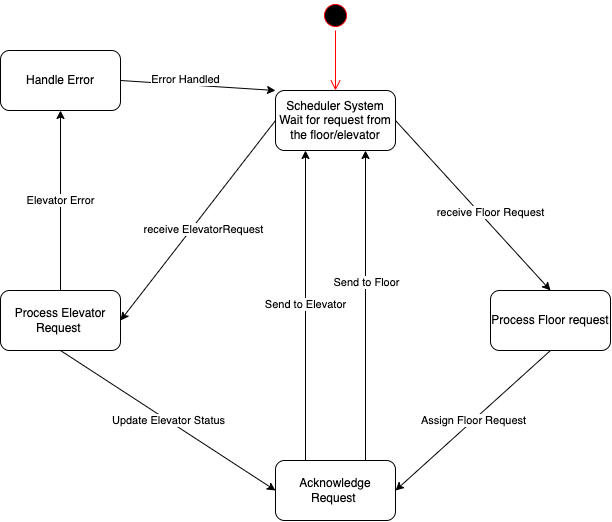

The diagram above was exported from draw.io. Its source (the exported page's mxGraphModel, read from the mxfile embedded in the PNG):
<mxGraphModel dx="1380" dy="699" grid="1" gridSize="10" guides="1" tooltips="1" connect="1" arrows="1" fold="1" page="1" pageScale="1" pageWidth="850" pageHeight="1100" math="0" shadow="0">
  <root>
    <mxCell id="0" />
    <mxCell id="1" parent="0" />
    <mxCell id="EXlg_fBkCpEAJjNlTDQS-1" value="" style="ellipse;html=1;shape=startState;fillColor=#000000;strokeColor=#ff0000;" vertex="1" parent="1">
      <mxGeometry x="410" y="30" width="30" height="30" as="geometry" />
    </mxCell>
    <mxCell id="EXlg_fBkCpEAJjNlTDQS-2" value="" style="edgeStyle=orthogonalEdgeStyle;html=1;verticalAlign=bottom;endArrow=open;endSize=8;strokeColor=#ff0000;rounded=0;" edge="1" source="EXlg_fBkCpEAJjNlTDQS-1" parent="1">
      <mxGeometry relative="1" as="geometry">
        <mxPoint x="425" y="120" as="targetPoint" />
      </mxGeometry>
    </mxCell>
    <mxCell id="EXlg_fBkCpEAJjNlTDQS-3" value="Scheduler System&lt;br&gt;Wait for request from the floor/elevator" style="rounded=1;whiteSpace=wrap;html=1;" vertex="1" parent="1">
      <mxGeometry x="365" y="120" width="120" height="60" as="geometry" />
    </mxCell>
    <mxCell id="EXlg_fBkCpEAJjNlTDQS-4" value="Process Elevator Request&amp;nbsp;" style="rounded=1;whiteSpace=wrap;html=1;" vertex="1" parent="1">
      <mxGeometry x="90" y="320" width="120" height="60" as="geometry" />
    </mxCell>
    <mxCell id="EXlg_fBkCpEAJjNlTDQS-5" value="" style="endArrow=classic;html=1;rounded=0;entryX=1;entryY=0.5;entryDx=0;entryDy=0;exitX=0;exitY=0.5;exitDx=0;exitDy=0;" edge="1" parent="1" source="EXlg_fBkCpEAJjNlTDQS-3" target="EXlg_fBkCpEAJjNlTDQS-4">
      <mxGeometry width="50" height="50" relative="1" as="geometry">
        <mxPoint x="480" y="270" as="sourcePoint" />
        <mxPoint x="530" y="220" as="targetPoint" />
      </mxGeometry>
    </mxCell>
    <mxCell id="EXlg_fBkCpEAJjNlTDQS-6" value="receive ElevatorRequest" style="edgeLabel;html=1;align=center;verticalAlign=middle;resizable=0;points=[];" vertex="1" connectable="0" parent="EXlg_fBkCpEAJjNlTDQS-5">
      <mxGeometry x="0.0759" y="1" relative="1" as="geometry">
        <mxPoint x="10" as="offset" />
      </mxGeometry>
    </mxCell>
    <mxCell id="EXlg_fBkCpEAJjNlTDQS-7" value="Send to Elevator" style="endArrow=classic;html=1;rounded=0;exitX=0.25;exitY=0;exitDx=0;exitDy=0;entryX=0.25;entryY=1;entryDx=0;entryDy=0;" edge="1" parent="1" source="EXlg_fBkCpEAJjNlTDQS-17" target="EXlg_fBkCpEAJjNlTDQS-3">
      <mxGeometry width="50" height="50" relative="1" as="geometry">
        <mxPoint x="480" y="270" as="sourcePoint" />
        <mxPoint x="530" y="220" as="targetPoint" />
      </mxGeometry>
    </mxCell>
    <mxCell id="EXlg_fBkCpEAJjNlTDQS-8" value="Handle Error" style="rounded=1;whiteSpace=wrap;html=1;" vertex="1" parent="1">
      <mxGeometry x="90" y="80" width="120" height="60" as="geometry" />
    </mxCell>
    <mxCell id="EXlg_fBkCpEAJjNlTDQS-9" value="Elevator Error" style="endArrow=classic;html=1;rounded=0;exitX=0.5;exitY=0;exitDx=0;exitDy=0;entryX=0.5;entryY=1;entryDx=0;entryDy=0;" edge="1" parent="1" source="EXlg_fBkCpEAJjNlTDQS-4" target="EXlg_fBkCpEAJjNlTDQS-8">
      <mxGeometry width="50" height="50" relative="1" as="geometry">
        <mxPoint x="480" y="270" as="sourcePoint" />
        <mxPoint x="530" y="220" as="targetPoint" />
        <Array as="points" />
      </mxGeometry>
    </mxCell>
    <mxCell id="EXlg_fBkCpEAJjNlTDQS-10" value="" style="endArrow=classic;html=1;rounded=0;exitX=1;exitY=0.5;exitDx=0;exitDy=0;entryX=0;entryY=0;entryDx=0;entryDy=0;" edge="1" parent="1" source="EXlg_fBkCpEAJjNlTDQS-8" target="EXlg_fBkCpEAJjNlTDQS-3">
      <mxGeometry width="50" height="50" relative="1" as="geometry">
        <mxPoint x="480" y="270" as="sourcePoint" />
        <mxPoint x="530" y="220" as="targetPoint" />
      </mxGeometry>
    </mxCell>
    <mxCell id="EXlg_fBkCpEAJjNlTDQS-11" value="Error Handled" style="edgeLabel;html=1;align=center;verticalAlign=middle;resizable=0;points=[];" vertex="1" connectable="0" parent="EXlg_fBkCpEAJjNlTDQS-10">
      <mxGeometry x="-0.1781" y="-1" relative="1" as="geometry">
        <mxPoint y="-7" as="offset" />
      </mxGeometry>
    </mxCell>
    <mxCell id="EXlg_fBkCpEAJjNlTDQS-12" value="Process Floor request" style="rounded=1;whiteSpace=wrap;html=1;" vertex="1" parent="1">
      <mxGeometry x="580" y="320" width="120" height="60" as="geometry" />
    </mxCell>
    <mxCell id="EXlg_fBkCpEAJjNlTDQS-13" value="" style="endArrow=classic;html=1;rounded=0;entryX=0.5;entryY=0;entryDx=0;entryDy=0;exitX=1;exitY=0.5;exitDx=0;exitDy=0;" edge="1" parent="1" source="EXlg_fBkCpEAJjNlTDQS-3" target="EXlg_fBkCpEAJjNlTDQS-12">
      <mxGeometry width="50" height="50" relative="1" as="geometry">
        <mxPoint x="375" y="175" as="sourcePoint" />
        <mxPoint x="180" y="175" as="targetPoint" />
      </mxGeometry>
    </mxCell>
    <mxCell id="EXlg_fBkCpEAJjNlTDQS-14" value="receive Floor Request" style="edgeLabel;html=1;align=center;verticalAlign=middle;resizable=0;points=[];" vertex="1" connectable="0" parent="EXlg_fBkCpEAJjNlTDQS-13">
      <mxGeometry x="0.0759" y="1" relative="1" as="geometry">
        <mxPoint x="10" as="offset" />
      </mxGeometry>
    </mxCell>
    <mxCell id="EXlg_fBkCpEAJjNlTDQS-15" value="" style="endArrow=classic;html=1;rounded=0;exitX=0.75;exitY=0;exitDx=0;exitDy=0;entryX=0.75;entryY=1;entryDx=0;entryDy=0;" edge="1" parent="1" source="EXlg_fBkCpEAJjNlTDQS-17" target="EXlg_fBkCpEAJjNlTDQS-3">
      <mxGeometry width="50" height="50" relative="1" as="geometry">
        <mxPoint x="580" y="270" as="sourcePoint" />
        <mxPoint x="410" y="190" as="targetPoint" />
      </mxGeometry>
    </mxCell>
    <mxCell id="EXlg_fBkCpEAJjNlTDQS-16" value="Send to Floor" style="edgeLabel;html=1;align=center;verticalAlign=middle;resizable=0;points=[];" vertex="1" connectable="0" parent="EXlg_fBkCpEAJjNlTDQS-15">
      <mxGeometry x="0.15" relative="1" as="geometry">
        <mxPoint as="offset" />
      </mxGeometry>
    </mxCell>
    <mxCell id="EXlg_fBkCpEAJjNlTDQS-17" value="Acknowledge Request&amp;nbsp;" style="rounded=1;whiteSpace=wrap;html=1;" vertex="1" parent="1">
      <mxGeometry x="365" y="490" width="120" height="60" as="geometry" />
    </mxCell>
    <mxCell id="EXlg_fBkCpEAJjNlTDQS-19" value="Update Elevator Status" style="endArrow=classic;html=1;rounded=0;entryX=0;entryY=0.5;entryDx=0;entryDy=0;exitX=0.5;exitY=1;exitDx=0;exitDy=0;" edge="1" parent="1" source="EXlg_fBkCpEAJjNlTDQS-4" target="EXlg_fBkCpEAJjNlTDQS-17">
      <mxGeometry width="50" height="50" relative="1" as="geometry">
        <mxPoint x="190" y="260" as="sourcePoint" />
        <mxPoint x="240" y="210" as="targetPoint" />
        <Array as="points" />
      </mxGeometry>
    </mxCell>
    <mxCell id="EXlg_fBkCpEAJjNlTDQS-20" value="Assign Floor Request" style="endArrow=classic;html=1;rounded=0;entryX=1;entryY=0.5;entryDx=0;entryDy=0;exitX=0.5;exitY=1;exitDx=0;exitDy=0;" edge="1" parent="1" source="EXlg_fBkCpEAJjNlTDQS-12" target="EXlg_fBkCpEAJjNlTDQS-17">
      <mxGeometry width="50" height="50" relative="1" as="geometry">
        <mxPoint x="360" y="330" as="sourcePoint" />
        <mxPoint x="410" y="280" as="targetPoint" />
      </mxGeometry>
    </mxCell>
  </root>
</mxGraphModel>